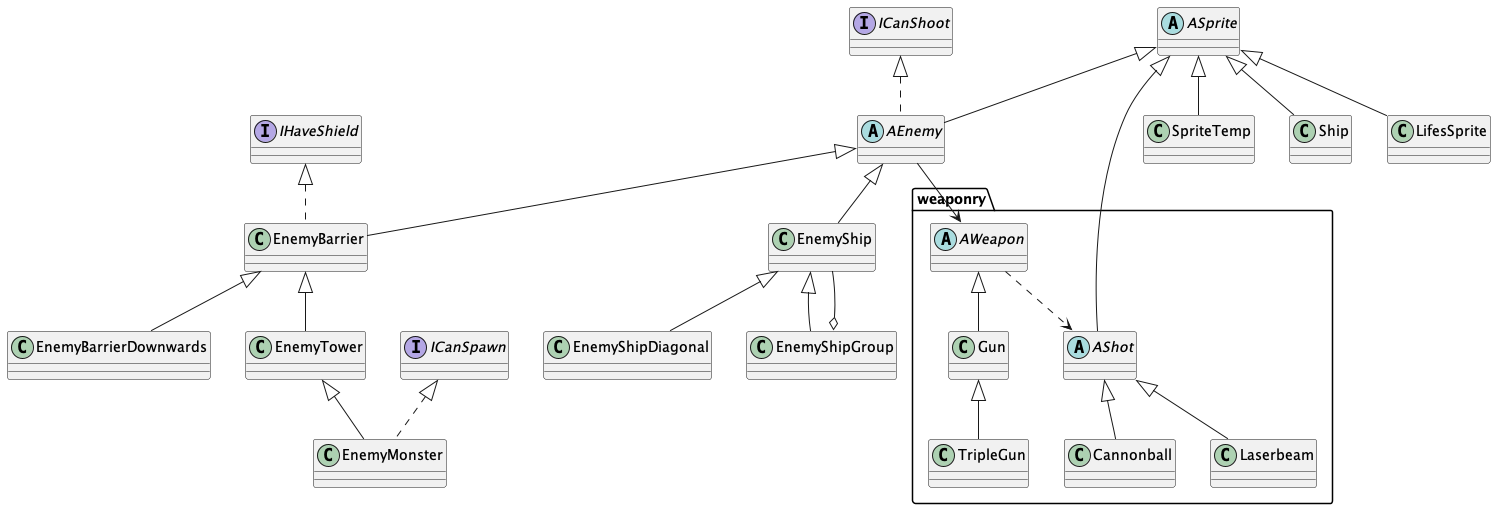

The diagram above was rendered by PlantUML. Its source (embedded in the PNG):
@startuml
interface IHaveShield {
}
class SpriteTemp {
}
class weaponry.Cannonball {
}
class weaponry.Laserbeam {
}
class EnemyBarrier {
}
class weaponry.Gun {
}
class Ship {
}
abstract class weaponry.AShot {
}
class EnemyBarrierDownwards {
}
abstract class ASprite {
}
class EnemyMonster {
}
class weaponry.TripleGun {
}
class LifesSprite {
}
abstract class AEnemy {
}
class EnemyTower {
}
interface ICanShoot {
}
abstract class weaponry.AWeapon {
}
class EnemyShip {
}
class EnemyShipDiagonal {
}
interface ICanSpawn {
}
class EnemyShipGroup {
}


ASprite <|-- SpriteTemp
weaponry.AShot <|-- weaponry.Cannonball
weaponry.AShot <|-- weaponry.Laserbeam
IHaveShield <|.. EnemyBarrier
AEnemy <|-- EnemyBarrier
weaponry.AWeapon <|-- weaponry.Gun
ASprite <|-- Ship
ASprite <|-- weaponry.AShot
EnemyBarrier <|-- EnemyBarrierDownwards
ICanSpawn <|.. EnemyMonster
EnemyTower <|-- EnemyMonster
weaponry.Gun <|-- weaponry.TripleGun
ASprite <|-- LifesSprite
ICanShoot <|.. AEnemy
ASprite <|-- AEnemy
EnemyBarrier <|-- EnemyTower
AEnemy <|-- EnemyShip
AEnemy --> AWeapon
EnemyShip <|-- EnemyShipDiagonal
EnemyShip <|-- EnemyShipGroup
EnemyShipGroup o-- EnemyShip
AWeapon ..> AShot
@enduml